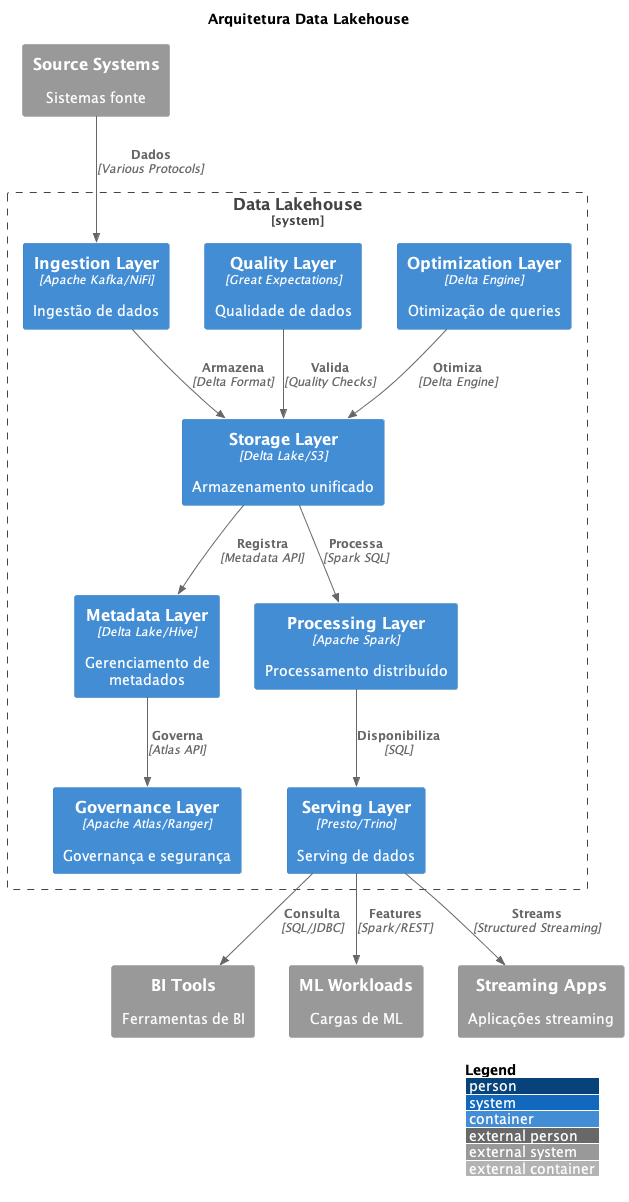

The diagram above was rendered by PlantUML. Its source (embedded in the PNG):
@startuml
!include https://raw.githubusercontent.com/plantuml-stdlib/C4-PlantUML/master/C4_Container.puml

LAYOUT_WITH_LEGEND()

title Arquitetura Data Lakehouse

System_Boundary(c1, "Data Lakehouse") {
    Container(ingestion_layer, "Ingestion Layer", "Apache Kafka/NiFi", "Ingestão de dados")
    
    Container(storage_layer, "Storage Layer", "Delta Lake/S3", "Armazenamento unificado")
    Container(metadata_layer, "Metadata Layer", "Delta Lake/Hive", "Gerenciamento de metadados")
    
    Container(processing_layer, "Processing Layer", "Apache Spark", "Processamento distribuído")
    Container(serving_layer, "Serving Layer", "Presto/Trino", "Serving de dados")
    
    Container(governance_layer, "Governance Layer", "Apache Atlas/Ranger", "Governança e segurança")
    Container(quality_layer, "Quality Layer", "Great Expectations", "Qualidade de dados")
    
    Container(optimization_layer, "Optimization Layer", "Delta Engine", "Otimização de queries")
}

System_Ext(source_systems, "Source Systems", "Sistemas fonte")
System_Ext(bi_tools, "BI Tools", "Ferramentas de BI")
System_Ext(ml_workloads, "ML Workloads", "Cargas de ML")
System_Ext(streaming_apps, "Streaming Apps", "Aplicações streaming")

Rel(source_systems, ingestion_layer, "Dados", "Various Protocols")
Rel(ingestion_layer, storage_layer, "Armazena", "Delta Format")

Rel(storage_layer, metadata_layer, "Registra", "Metadata API")
Rel(metadata_layer, governance_layer, "Governa", "Atlas API")

Rel(storage_layer, processing_layer, "Processa", "Spark SQL")
Rel(processing_layer, serving_layer, "Disponibiliza", "SQL")

Rel(quality_layer, storage_layer, "Valida", "Quality Checks")
Rel(optimization_layer, storage_layer, "Otimiza", "Delta Engine")

Rel(serving_layer, bi_tools, "Consulta", "SQL/JDBC")
Rel(serving_layer, ml_workloads, "Features", "Spark/REST")
Rel(serving_layer, streaming_apps, "Streams", "Structured Streaming")

@enduml